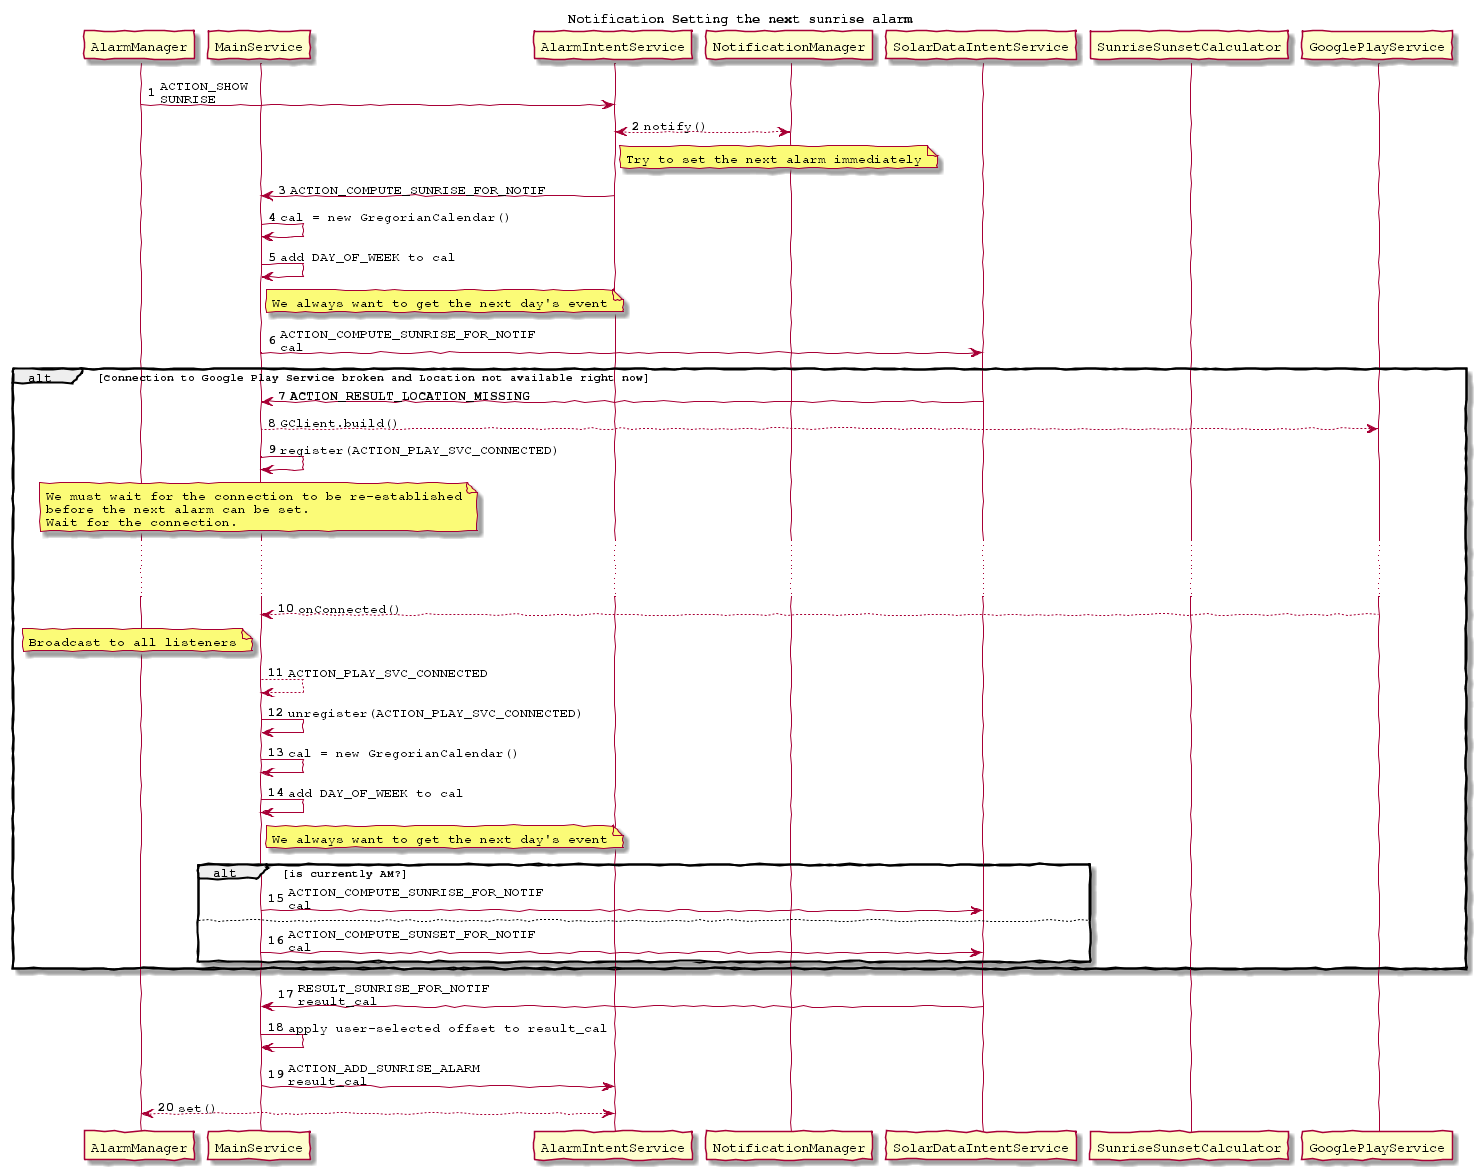

The diagram above was rendered by PlantUML. Its source (embedded in the PNG):
@startuml
title Notification Setting the next sunrise alarm

' bells & whistles
skinparam handwritten true
skinparam defaultFontName "Courier"

autonumber

'actors
participant AlarmManager as am
participant MainService as mains
participant AlarmIntentService as ais
participant NotificationManager as nm
participant SolarDataIntentService as sdis
participant SunriseSunsetCalculator as calc
participant GooglePlayService as gps

am->ais:ACTION_SHOW\nSUNRISE
ais<-->nm:notify()
note right of ais
   Try to set the next alarm immediately
end note
ais->mains:ACTION_COMPUTE_SUNRISE_FOR_NOTIF
mains->mains:cal = new GregorianCalendar()
mains->mains:add DAY_OF_WEEK to cal
note right of mains
   We always want to get the next day's event
end note
mains->sdis:ACTION_COMPUTE_SUNRISE_FOR_NOTIF\ncal
alt Connection to Google Play Service broken and Location not available right now
   sdis->mains:<b>ACTION_RESULT_LOCATION_MISSING
   mains-->gps:GClient.build()
   mains->mains:register(ACTION_PLAY_SVC_CONNECTED)
   note over mains
    We must wait for the connection to be re-established
    before the next alarm can be set.
    Wait for the connection.
   end note
   ...
   ...
   gps-->mains:onConnected()
   note left of mains
    Broadcast to all listeners
   end note
   mains-->mains:ACTION_PLAY_SVC_CONNECTED
   mains->mains:unregister(ACTION_PLAY_SVC_CONNECTED)
   mains->mains:cal = new GregorianCalendar()
   mains->mains:add DAY_OF_WEEK to cal
   note right of mains
    We always want to get the next day's event
   end note
   alt is currently AM?
    mains->sdis:ACTION_COMPUTE_SUNRISE_FOR_NOTIF\ncal
   else
    mains->sdis:ACTION_COMPUTE_SUNSET_FOR_NOTIF\ncal
   end
end
sdis->mains:RESULT_SUNRISE_FOR_NOTIF\nresult_cal
mains->mains:apply user-selected offset to result_cal
mains->ais:ACTION_ADD_SUNRISE_ALARM\nresult_cal
ais<-->am:set()
@enduml